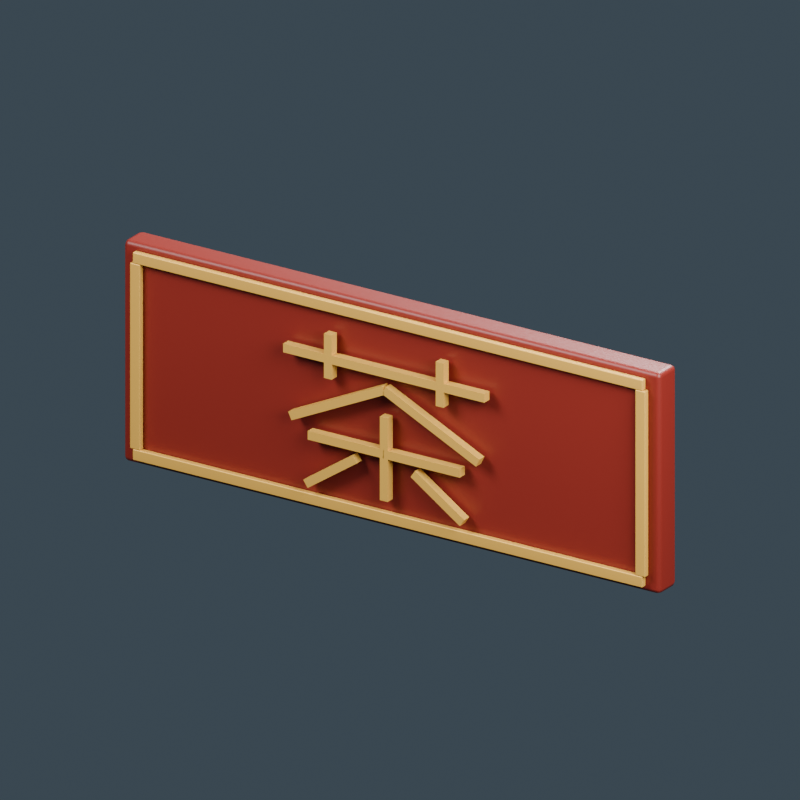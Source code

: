# Source: traditional-chinese-shop-sign.blend  (saved by Blender 4.0.36; exported with 4.5.12 LTS)
import bpy
from mathutils import Matrix  # noqa: F401  (used for matrix-valued properties, if any)

bpy.ops.wm.read_factory_settings(use_empty=True)
scene = bpy.context.scene
scene.name = 'Scene'

# ---- materials (node trees are filled in below, after node groups)
mat_lacquered_red_wood = bpy.data.materials.new('Lacquered red wood')
mat_lacquered_red_wood.diffuse_color = (0.1706, 0.01341, 0.00854, 1.0)
mat_gold_painted_characters = bpy.data.materials.new('Gold painted characters')
mat_gold_painted_characters.diffuse_color = (0.6739, 0.3801, 0.06372, 1.0)

# ---- material node trees
mat_lacquered_red_wood.use_nodes = True; mat_lacquered_red_wood.node_tree.nodes.clear()
_N = mat_lacquered_red_wood.node_tree.nodes; _L = mat_lacquered_red_wood.node_tree.links
n0 = _N.new('ShaderNodeBsdfPrincipled'); n0.name = 'Principled BSDF'; n0.location = (10, 300)
n0.inputs[0].default_value = (0.1706, 0.01341, 0.00854, 1.0)
n0.inputs[2].default_value = 0.45
n0.inputs[3].default_value = 1.45
n1 = _N.new('ShaderNodeOutputMaterial'); n1.name = 'Material Output'; n1.location = (300, 300)
_L.new(n0.outputs[0], n1.inputs[0])
n1.is_active_output = True
mat_gold_painted_characters.use_nodes = True; mat_gold_painted_characters.node_tree.nodes.clear()
_N = mat_gold_painted_characters.node_tree.nodes; _L = mat_gold_painted_characters.node_tree.links
n0 = _N.new('ShaderNodeBsdfPrincipled'); n0.name = 'Principled BSDF'; n0.location = (10, 300)
n0.inputs[0].default_value = (0.6739, 0.3801, 0.06372, 1.0)
n0.inputs[1].default_value = 0.25
n0.inputs[2].default_value = 0.45
n0.inputs[3].default_value = 1.45
n1 = _N.new('ShaderNodeOutputMaterial'); n1.name = 'Material Output'; n1.location = (300, 300)
_L.new(n0.outputs[0], n1.inputs[0])
n1.is_active_output = True

# ---- world
world_slate_studio = bpy.data.worlds.new('Slate studio'); scene.world = world_slate_studio
world_slate_studio.use_nodes = True; world_slate_studio.node_tree.nodes.clear()
_N = world_slate_studio.node_tree.nodes; _L = world_slate_studio.node_tree.links
n0 = _N.new('ShaderNodeBackground'); n0.name = 'Background'; n0.location = (10, 300)
n0.inputs[0].default_value = (0.1, 0.14, 0.18, 1.0)
n0.inputs[1].default_value = 0.5
n1 = _N.new('ShaderNodeOutputWorld'); n1.name = 'World Output'; n1.location = (300, 300)
_L.new(n0.outputs[0], n1.inputs[0])
n1.is_active_output = True
world_slate_studio.use_sun_shadow = False
world_slate_studio.sun_shadow_jitter_overblur = 0.0

# ---- cameras
cam_camera = bpy.data.cameras.new('Camera')
cam_camera.type = 'ORTHO'
cam_camera.ortho_scale = 3.0

# ---- lights
light_area = bpy.data.lights.new('Area', 'AREA')
light_area.transmission_factor = 0.0
light_area.energy = 731.2
light_area.shadow_maximum_resolution = 0.006
light_area.use_absolute_resolution = True
light_area.size = 3.0
light_area.size_y = 1.0
light_area_001 = bpy.data.lights.new('Area.001', 'AREA')
light_area_001.transmission_factor = 0.0
light_area_001.energy = 506.2
light_area_001.shadow_maximum_resolution = 0.006
light_area_001.use_absolute_resolution = True
light_area_001.size = 3.0
light_area_001.size_y = 1.0
light_area_002 = bpy.data.lights.new('Area.002', 'AREA')
light_area_002.transmission_factor = 0.0
light_area_002.energy = 843.8
light_area_002.shadow_maximum_resolution = 0.006
light_area_002.use_absolute_resolution = True
light_area_002.size = 3.0
light_area_002.size_y = 1.0

# ---- meshes
me_cube = bpy.data.meshes.new('Cube')
me_cube.from_pydata([(-1.2, -0.06, -0.45), (-1.2, -0.06, 0.45), (-1.2, 0.06, -0.45), (-1.2, 0.06, 0.45), (1.2, -0.06, -0.45), (1.2, -0.06, 0.45), (1.2, 0.06, -0.45), (1.2, 0.06, 0.45)], [], [(0, 1, 3, 2), (2, 3, 7, 6), (6, 7, 5, 4), (4, 5, 1, 0), (2, 6, 4, 0), (7, 3, 1, 5)])
_uv = me_cube.uv_layers.new(name='UVMap')
_uv.uv.foreach_set('vector', [0.375, 0.0, 0.625, 0.0, 0.625, 0.25, 0.375, 0.25, 0.375, 0.25, 0.625, 0.25, 0.625, 0.5, 0.375, 0.5, 0.375, 0.5, 0.625, 0.5, 0.625, 0.75, 0.375, 0.75, 0.375, 0.75, 0.625, 0.75, 0.625, 1.0, 0.375, 1.0, 0.125, 0.5, 0.375, 0.5, 0.375, 0.75, 0.125, 0.75, 0.625, 0.5, 0.875, 0.5, 0.875, 0.75, 0.625, 0.75])
me_cube.materials.append(mat_lacquered_red_wood)
me_cube.update()
me_cube_001 = bpy.data.meshes.new('Cube.001')
me_cube_001.from_pydata([(-1.14, -0.0125, -0.0225), (-1.14, -0.0125, 0.0225), (-1.14, 0.0125, -0.0225), (-1.14, 0.0125, 0.0225), (1.14, -0.0125, -0.0225), (1.14, -0.0125, 0.0225), (1.14, 0.0125, -0.0225), (1.14, 0.0125, 0.0225)], [], [(0, 1, 3, 2), (2, 3, 7, 6), (6, 7, 5, 4), (4, 5, 1, 0), (2, 6, 4, 0), (7, 3, 1, 5)])
_uv = me_cube_001.uv_layers.new(name='UVMap')
_uv.uv.foreach_set('vector', [0.375, 0.0, 0.625, 0.0, 0.625, 0.25, 0.375, 0.25, 0.375, 0.25, 0.625, 0.25, 0.625, 0.5, 0.375, 0.5, 0.375, 0.5, 0.625, 0.5, 0.625, 0.75, 0.375, 0.75, 0.375, 0.75, 0.625, 0.75, 0.625, 1.0, 0.375, 1.0, 0.125, 0.5, 0.375, 0.5, 0.375, 0.75, 0.125, 0.75, 0.625, 0.5, 0.875, 0.5, 0.875, 0.75, 0.625, 0.75])
me_cube_001.materials.append(mat_gold_painted_characters)
me_cube_001.update()
me_cube_002 = bpy.data.meshes.new('Cube.002')
me_cube_002.from_pydata([(-1.14, -0.0125, -0.0225), (-1.14, -0.0125, 0.0225), (-1.14, 0.0125, -0.0225), (-1.14, 0.0125, 0.0225), (1.14, -0.0125, -0.0225), (1.14, -0.0125, 0.0225), (1.14, 0.0125, -0.0225), (1.14, 0.0125, 0.0225)], [], [(0, 1, 3, 2), (2, 3, 7, 6), (6, 7, 5, 4), (4, 5, 1, 0), (2, 6, 4, 0), (7, 3, 1, 5)])
_uv = me_cube_002.uv_layers.new(name='UVMap')
_uv.uv.foreach_set('vector', [0.375, 0.0, 0.625, 0.0, 0.625, 0.25, 0.375, 0.25, 0.375, 0.25, 0.625, 0.25, 0.625, 0.5, 0.375, 0.5, 0.375, 0.5, 0.625, 0.5, 0.625, 0.75, 0.375, 0.75, 0.375, 0.75, 0.625, 0.75, 0.625, 1.0, 0.375, 1.0, 0.125, 0.5, 0.375, 0.5, 0.375, 0.75, 0.125, 0.75, 0.625, 0.5, 0.875, 0.5, 0.875, 0.75, 0.625, 0.75])
me_cube_002.materials.append(mat_gold_painted_characters)
me_cube_002.update()
me_cube_003 = bpy.data.meshes.new('Cube.003')
me_cube_003.from_pydata([(-0.0225, -0.0125, -0.3775), (-0.0225, -0.0125, 0.3775), (-0.0225, 0.0125, -0.3775), (-0.0225, 0.0125, 0.3775), (0.0225, -0.0125, -0.3775), (0.0225, -0.0125, 0.3775), (0.0225, 0.0125, -0.3775), (0.0225, 0.0125, 0.3775)], [], [(0, 1, 3, 2), (2, 3, 7, 6), (6, 7, 5, 4), (4, 5, 1, 0), (2, 6, 4, 0), (7, 3, 1, 5)])
_uv = me_cube_003.uv_layers.new(name='UVMap')
_uv.uv.foreach_set('vector', [0.375, 0.0, 0.625, 0.0, 0.625, 0.25, 0.375, 0.25, 0.375, 0.25, 0.625, 0.25, 0.625, 0.5, 0.375, 0.5, 0.375, 0.5, 0.625, 0.5, 0.625, 0.75, 0.375, 0.75, 0.375, 0.75, 0.625, 0.75, 0.625, 1.0, 0.375, 1.0, 0.125, 0.5, 0.375, 0.5, 0.375, 0.75, 0.125, 0.75, 0.625, 0.5, 0.875, 0.5, 0.875, 0.75, 0.625, 0.75])
me_cube_003.materials.append(mat_gold_painted_characters)
me_cube_003.update()
me_cube_004 = bpy.data.meshes.new('Cube.004')
me_cube_004.from_pydata([(-0.0225, -0.0125, -0.3775), (-0.0225, -0.0125, 0.3775), (-0.0225, 0.0125, -0.3775), (-0.0225, 0.0125, 0.3775), (0.0225, -0.0125, -0.3775), (0.0225, -0.0125, 0.3775), (0.0225, 0.0125, -0.3775), (0.0225, 0.0125, 0.3775)], [], [(0, 1, 3, 2), (2, 3, 7, 6), (6, 7, 5, 4), (4, 5, 1, 0), (2, 6, 4, 0), (7, 3, 1, 5)])
_uv = me_cube_004.uv_layers.new(name='UVMap')
_uv.uv.foreach_set('vector', [0.375, 0.0, 0.625, 0.0, 0.625, 0.25, 0.375, 0.25, 0.375, 0.25, 0.625, 0.25, 0.625, 0.5, 0.375, 0.5, 0.375, 0.5, 0.625, 0.5, 0.625, 0.75, 0.375, 0.75, 0.375, 0.75, 0.625, 0.75, 0.625, 1.0, 0.375, 1.0, 0.125, 0.5, 0.375, 0.5, 0.375, 0.75, 0.125, 0.75, 0.625, 0.5, 0.875, 0.5, 0.875, 0.75, 0.625, 0.75])
me_cube_004.materials.append(mat_gold_painted_characters)
me_cube_004.update()
me_cube_005 = bpy.data.meshes.new('Cube.005')
me_cube_005.from_pydata([(-0.0175, -0.0175, -0.45), (-0.0175, -0.0175, 0.45), (-0.0175, 0.0175, -0.45), (-0.0175, 0.0175, 0.45), (0.0175, -0.0175, -0.45), (0.0175, -0.0175, 0.45), (0.0175, 0.0175, -0.45), (0.0175, 0.0175, 0.45)], [], [(0, 1, 3, 2), (2, 3, 7, 6), (6, 7, 5, 4), (4, 5, 1, 0), (2, 6, 4, 0), (7, 3, 1, 5)])
_uv = me_cube_005.uv_layers.new(name='UVMap')
_uv.uv.foreach_set('vector', [0.375, 0.0, 0.625, 0.0, 0.625, 0.25, 0.375, 0.25, 0.375, 0.25, 0.625, 0.25, 0.625, 0.5, 0.375, 0.5, 0.375, 0.5, 0.625, 0.5, 0.625, 0.75, 0.375, 0.75, 0.375, 0.75, 0.625, 0.75, 0.625, 1.0, 0.375, 1.0, 0.125, 0.5, 0.375, 0.5, 0.375, 0.75, 0.125, 0.75, 0.625, 0.5, 0.875, 0.5, 0.875, 0.75, 0.625, 0.75])
me_cube_005.materials.append(mat_gold_painted_characters)
me_cube_005.update()
me_cube_006 = bpy.data.meshes.new('Cube.006')
me_cube_006.from_pydata([(-0.0175, -0.0175, -0.09), (-0.0175, -0.0175, 0.09), (-0.0175, 0.0175, -0.09), (-0.0175, 0.0175, 0.09), (0.0175, -0.0175, -0.09), (0.0175, -0.0175, 0.09), (0.0175, 0.0175, -0.09), (0.0175, 0.0175, 0.09)], [], [(0, 1, 3, 2), (2, 3, 7, 6), (6, 7, 5, 4), (4, 5, 1, 0), (2, 6, 4, 0), (7, 3, 1, 5)])
_uv = me_cube_006.uv_layers.new(name='UVMap')
_uv.uv.foreach_set('vector', [0.375, 0.0, 0.625, 0.0, 0.625, 0.25, 0.375, 0.25, 0.375, 0.25, 0.625, 0.25, 0.625, 0.5, 0.375, 0.5, 0.375, 0.5, 0.625, 0.5, 0.625, 0.75, 0.375, 0.75, 0.375, 0.75, 0.625, 0.75, 0.625, 1.0, 0.375, 1.0, 0.125, 0.5, 0.375, 0.5, 0.375, 0.75, 0.125, 0.75, 0.625, 0.5, 0.875, 0.5, 0.875, 0.75, 0.625, 0.75])
me_cube_006.materials.append(mat_gold_painted_characters)
me_cube_006.update()
me_cube_007 = bpy.data.meshes.new('Cube.007')
me_cube_007.from_pydata([(-0.0175, -0.0175, -0.09), (-0.0175, -0.0175, 0.09), (-0.0175, 0.0175, -0.09), (-0.0175, 0.0175, 0.09), (0.0175, -0.0175, -0.09), (0.0175, -0.0175, 0.09), (0.0175, 0.0175, -0.09), (0.0175, 0.0175, 0.09)], [], [(0, 1, 3, 2), (2, 3, 7, 6), (6, 7, 5, 4), (4, 5, 1, 0), (2, 6, 4, 0), (7, 3, 1, 5)])
_uv = me_cube_007.uv_layers.new(name='UVMap')
_uv.uv.foreach_set('vector', [0.375, 0.0, 0.625, 0.0, 0.625, 0.25, 0.375, 0.25, 0.375, 0.25, 0.625, 0.25, 0.625, 0.5, 0.375, 0.5, 0.375, 0.5, 0.625, 0.5, 0.625, 0.75, 0.375, 0.75, 0.375, 0.75, 0.625, 0.75, 0.625, 1.0, 0.375, 1.0, 0.125, 0.5, 0.375, 0.5, 0.375, 0.75, 0.125, 0.75, 0.625, 0.5, 0.875, 0.5, 0.875, 0.75, 0.625, 0.75])
me_cube_007.materials.append(mat_gold_painted_characters)
me_cube_007.update()
me_cube_008 = bpy.data.meshes.new('Cube.008')
me_cube_008.from_pydata([(-0.0175, -0.0175, -0.2326), (-0.0175, -0.0175, 0.2326), (-0.0175, 0.0175, -0.2326), (-0.0175, 0.0175, 0.2326), (0.0175, -0.0175, -0.2326), (0.0175, -0.0175, 0.2326), (0.0175, 0.0175, -0.2326), (0.0175, 0.0175, 0.2326)], [], [(0, 1, 3, 2), (2, 3, 7, 6), (6, 7, 5, 4), (4, 5, 1, 0), (2, 6, 4, 0), (7, 3, 1, 5)])
_uv = me_cube_008.uv_layers.new(name='UVMap')
_uv.uv.foreach_set('vector', [0.375, 0.0, 0.625, 0.0, 0.625, 0.25, 0.375, 0.25, 0.375, 0.25, 0.625, 0.25, 0.625, 0.5, 0.375, 0.5, 0.375, 0.5, 0.625, 0.5, 0.625, 0.75, 0.375, 0.75, 0.375, 0.75, 0.625, 0.75, 0.625, 1.0, 0.375, 1.0, 0.125, 0.5, 0.375, 0.5, 0.375, 0.75, 0.125, 0.75, 0.625, 0.5, 0.875, 0.5, 0.875, 0.75, 0.625, 0.75])
me_cube_008.materials.append(mat_gold_painted_characters)
me_cube_008.update()
me_cube_009 = bpy.data.meshes.new('Cube.009')
me_cube_009.from_pydata([(-0.0175, -0.0175, -0.2326), (-0.0175, -0.0175, 0.2326), (-0.0175, 0.0175, -0.2326), (-0.0175, 0.0175, 0.2326), (0.0175, -0.0175, -0.2326), (0.0175, -0.0175, 0.2326), (0.0175, 0.0175, -0.2326), (0.0175, 0.0175, 0.2326)], [], [(0, 1, 3, 2), (2, 3, 7, 6), (6, 7, 5, 4), (4, 5, 1, 0), (2, 6, 4, 0), (7, 3, 1, 5)])
_uv = me_cube_009.uv_layers.new(name='UVMap')
_uv.uv.foreach_set('vector', [0.375, 0.0, 0.625, 0.0, 0.625, 0.25, 0.375, 0.25, 0.375, 0.25, 0.625, 0.25, 0.625, 0.5, 0.375, 0.5, 0.375, 0.5, 0.625, 0.5, 0.625, 0.75, 0.375, 0.75, 0.375, 0.75, 0.625, 0.75, 0.625, 1.0, 0.375, 1.0, 0.125, 0.5, 0.375, 0.5, 0.375, 0.75, 0.125, 0.75, 0.625, 0.5, 0.875, 0.5, 0.875, 0.75, 0.625, 0.75])
me_cube_009.materials.append(mat_gold_painted_characters)
me_cube_009.update()
me_cube_010 = bpy.data.meshes.new('Cube.010')
me_cube_010.from_pydata([(-0.0175, -0.0175, -0.34), (-0.0175, -0.0175, 0.34), (-0.0175, 0.0175, -0.34), (-0.0175, 0.0175, 0.34), (0.0175, -0.0175, -0.34), (0.0175, -0.0175, 0.34), (0.0175, 0.0175, -0.34), (0.0175, 0.0175, 0.34)], [], [(0, 1, 3, 2), (2, 3, 7, 6), (6, 7, 5, 4), (4, 5, 1, 0), (2, 6, 4, 0), (7, 3, 1, 5)])
_uv = me_cube_010.uv_layers.new(name='UVMap')
_uv.uv.foreach_set('vector', [0.375, 0.0, 0.625, 0.0, 0.625, 0.25, 0.375, 0.25, 0.375, 0.25, 0.625, 0.25, 0.625, 0.5, 0.375, 0.5, 0.375, 0.5, 0.625, 0.5, 0.625, 0.75, 0.375, 0.75, 0.375, 0.75, 0.625, 0.75, 0.625, 1.0, 0.375, 1.0, 0.125, 0.5, 0.375, 0.5, 0.375, 0.75, 0.125, 0.75, 0.625, 0.5, 0.875, 0.5, 0.875, 0.75, 0.625, 0.75])
me_cube_010.materials.append(mat_gold_painted_characters)
me_cube_010.update()
me_cube_011 = bpy.data.meshes.new('Cube.011')
me_cube_011.from_pydata([(-0.0175, -0.0175, -0.17), (-0.0175, -0.0175, 0.17), (-0.0175, 0.0175, -0.17), (-0.0175, 0.0175, 0.17), (0.0175, -0.0175, -0.17), (0.0175, -0.0175, 0.17), (0.0175, 0.0175, -0.17), (0.0175, 0.0175, 0.17)], [], [(0, 1, 3, 2), (2, 3, 7, 6), (6, 7, 5, 4), (4, 5, 1, 0), (2, 6, 4, 0), (7, 3, 1, 5)])
_uv = me_cube_011.uv_layers.new(name='UVMap')
_uv.uv.foreach_set('vector', [0.375, 0.0, 0.625, 0.0, 0.625, 0.25, 0.375, 0.25, 0.375, 0.25, 0.625, 0.25, 0.625, 0.5, 0.375, 0.5, 0.375, 0.5, 0.625, 0.5, 0.625, 0.75, 0.375, 0.75, 0.375, 0.75, 0.625, 0.75, 0.625, 1.0, 0.375, 1.0, 0.125, 0.5, 0.375, 0.5, 0.375, 0.75, 0.125, 0.75, 0.625, 0.5, 0.875, 0.5, 0.875, 0.75, 0.625, 0.75])
me_cube_011.materials.append(mat_gold_painted_characters)
me_cube_011.update()
me_cube_012 = bpy.data.meshes.new('Cube.012')
me_cube_012.from_pydata([(-0.0175, -0.0175, -0.1331), (-0.0175, -0.0175, 0.1331), (-0.0175, 0.0175, -0.1331), (-0.0175, 0.0175, 0.1331), (0.0175, -0.0175, -0.1331), (0.0175, -0.0175, 0.1331), (0.0175, 0.0175, -0.1331), (0.0175, 0.0175, 0.1331)], [], [(0, 1, 3, 2), (2, 3, 7, 6), (6, 7, 5, 4), (4, 5, 1, 0), (2, 6, 4, 0), (7, 3, 1, 5)])
_uv = me_cube_012.uv_layers.new(name='UVMap')
_uv.uv.foreach_set('vector', [0.375, 0.0, 0.625, 0.0, 0.625, 0.25, 0.375, 0.25, 0.375, 0.25, 0.625, 0.25, 0.625, 0.5, 0.375, 0.5, 0.375, 0.5, 0.625, 0.5, 0.625, 0.75, 0.375, 0.75, 0.375, 0.75, 0.625, 0.75, 0.625, 1.0, 0.375, 1.0, 0.125, 0.5, 0.375, 0.5, 0.375, 0.75, 0.125, 0.75, 0.625, 0.5, 0.875, 0.5, 0.875, 0.75, 0.625, 0.75])
me_cube_012.materials.append(mat_gold_painted_characters)
me_cube_012.update()
me_cube_013 = bpy.data.meshes.new('Cube.013')
me_cube_013.from_pydata([(-0.0175, -0.0175, -0.1331), (-0.0175, -0.0175, 0.1331), (-0.0175, 0.0175, -0.1331), (-0.0175, 0.0175, 0.1331), (0.0175, -0.0175, -0.1331), (0.0175, -0.0175, 0.1331), (0.0175, 0.0175, -0.1331), (0.0175, 0.0175, 0.1331)], [], [(0, 1, 3, 2), (2, 3, 7, 6), (6, 7, 5, 4), (4, 5, 1, 0), (2, 6, 4, 0), (7, 3, 1, 5)])
_uv = me_cube_013.uv_layers.new(name='UVMap')
_uv.uv.foreach_set('vector', [0.375, 0.0, 0.625, 0.0, 0.625, 0.25, 0.375, 0.25, 0.375, 0.25, 0.625, 0.25, 0.625, 0.5, 0.375, 0.5, 0.375, 0.5, 0.625, 0.5, 0.625, 0.75, 0.375, 0.75, 0.375, 0.75, 0.625, 0.75, 0.625, 1.0, 0.375, 1.0, 0.125, 0.5, 0.375, 0.5, 0.375, 0.75, 0.125, 0.75, 0.625, 0.5, 0.875, 0.5, 0.875, 0.75, 0.625, 0.75])
me_cube_013.materials.append(mat_gold_painted_characters)
me_cube_013.update()

# ---- objects
ob_asset_traditionalchineseshopsign = bpy.data.objects.new('ASSET_TraditionalChineseShopSign', None)
ob_sign_board = bpy.data.objects.new('SIGN_Board', me_cube)
ob_sign_border = bpy.data.objects.new('SIGN_Border', me_cube_001)
ob_sign_border_001 = bpy.data.objects.new('SIGN_Border.001', me_cube_002)
ob_sign_border_002 = bpy.data.objects.new('SIGN_Border.002', me_cube_003)
ob_sign_border_003 = bpy.data.objects.new('SIGN_Border.003', me_cube_004)
ob_glyph_tea = bpy.data.objects.new('GLYPH_Tea', me_cube_005)
ob_glyph_tea_001 = bpy.data.objects.new('GLYPH_Tea.001', me_cube_006)
ob_glyph_tea_002 = bpy.data.objects.new('GLYPH_Tea.002', me_cube_007)
ob_glyph_tea_003 = bpy.data.objects.new('GLYPH_Tea.003', me_cube_008)
ob_glyph_tea_004 = bpy.data.objects.new('GLYPH_Tea.004', me_cube_009)
ob_glyph_tea_005 = bpy.data.objects.new('GLYPH_Tea.005', me_cube_010)
ob_glyph_tea_006 = bpy.data.objects.new('GLYPH_Tea.006', me_cube_011)
ob_glyph_tea_007 = bpy.data.objects.new('GLYPH_Tea.007', me_cube_012)
ob_glyph_tea_008 = bpy.data.objects.new('GLYPH_Tea.008', me_cube_013)
ob_studio_key = bpy.data.objects.new('STUDIO_Key', light_area)
ob_studio_fill = bpy.data.objects.new('STUDIO_Fill', light_area_001)
ob_studio_rim = bpy.data.objects.new('STUDIO_Rim', light_area_002)
ob_studio_camera = bpy.data.objects.new('STUDIO_Camera', cam_camera)

# ---- transforms, parenting, visibility, modifiers, constraints
ob_asset_traditionalchineseshopsign.location = (0.0, 0.0, 0.0)
ob_sign_board.parent = ob_asset_traditionalchineseshopsign
ob_sign_board.location = (0.0, 0.0, 0.45)
_m = ob_sign_board.modifiers.new('Manufactured edge', 'BEVEL')
_m.width = 0.02
_m.width_pct = 0.02
_m.segments = 2
_m = ob_sign_board.modifiers.new('Corner normals', 'WEIGHTED_NORMAL')
ob_sign_border.parent = ob_asset_traditionalchineseshopsign
ob_sign_border.location = (0.0, -0.075, 0.05)
_m = ob_sign_border.modifiers.new('Manufactured edge', 'BEVEL')
_m.width = 0.004
_m.width_pct = 0.004
_m.segments = 2
_m = ob_sign_border.modifiers.new('Corner normals', 'WEIGHTED_NORMAL')
ob_sign_border_001.parent = ob_asset_traditionalchineseshopsign
ob_sign_border_001.location = (0.0, -0.075, 0.85)
_m = ob_sign_border_001.modifiers.new('Manufactured edge', 'BEVEL')
_m.width = 0.004
_m.width_pct = 0.004
_m.segments = 2
_m = ob_sign_border_001.modifiers.new('Corner normals', 'WEIGHTED_NORMAL')
ob_sign_border_002.parent = ob_asset_traditionalchineseshopsign
ob_sign_border_002.location = (-1.13, -0.075, 0.45)
_m = ob_sign_border_002.modifiers.new('Manufactured edge', 'BEVEL')
_m.width = 0.004
_m.width_pct = 0.004
_m.segments = 2
_m = ob_sign_border_002.modifiers.new('Corner normals', 'WEIGHTED_NORMAL')
ob_sign_border_003.parent = ob_asset_traditionalchineseshopsign
ob_sign_border_003.location = (1.13, -0.075, 0.45)
_m = ob_sign_border_003.modifiers.new('Manufactured edge', 'BEVEL')
_m.width = 0.004
_m.width_pct = 0.004
_m.segments = 2
_m = ob_sign_border_003.modifiers.new('Corner normals', 'WEIGHTED_NORMAL')
ob_glyph_tea.parent = ob_asset_traditionalchineseshopsign
ob_glyph_tea.location = (0.0, -0.095, 0.65)
ob_glyph_tea.rotation_euler = (1.571, -0.0, 1.571)
ob_glyph_tea_001.parent = ob_asset_traditionalchineseshopsign
ob_glyph_tea_001.location = (-0.25, -0.095, 0.66)
ob_glyph_tea_001.rotation_euler = (8.742e-08, 3.142, -8.742e-08)
ob_glyph_tea_002.parent = ob_asset_traditionalchineseshopsign
ob_glyph_tea_002.location = (0.25, -0.095, 0.66)
ob_glyph_tea_002.rotation_euler = (8.742e-08, 3.142, -8.742e-08)
ob_glyph_tea_003.parent = ob_asset_traditionalchineseshopsign
ob_glyph_tea_003.location = (-0.21, -0.095, 0.48)
ob_glyph_tea_003.rotation_euler = (2.015, 7.128e-08, -1.571)
ob_glyph_tea_004.parent = ob_asset_traditionalchineseshopsign
ob_glyph_tea_004.location = (0.21, -0.095, 0.48)
ob_glyph_tea_004.rotation_euler = (2.015, -7.128e-08, 1.571)
ob_glyph_tea_005.parent = ob_asset_traditionalchineseshopsign
ob_glyph_tea_005.location = (0.0, -0.095, 0.32)
ob_glyph_tea_005.rotation_euler = (1.571, -0.0, 1.571)
ob_glyph_tea_006.parent = ob_asset_traditionalchineseshopsign
ob_glyph_tea_006.location = (0.0, -0.095, 0.3)
ob_glyph_tea_006.rotation_euler = (8.742e-08, 3.142, -8.742e-08)
ob_glyph_tea_007.parent = ob_asset_traditionalchineseshopsign
ob_glyph_tea_007.location = (-0.24, -0.095, 0.195)
ob_glyph_tea_007.rotation_euler = (2.169, -1.118e-07, -1.571)
ob_glyph_tea_008.parent = ob_asset_traditionalchineseshopsign
ob_glyph_tea_008.location = (0.24, -0.095, 0.195)
ob_glyph_tea_008.rotation_euler = (2.169, 1.118e-07, 1.571)
ob_studio_key.location = (-3.0, -4.5, 5.25)
ob_studio_key.rotation_euler = (0.8501, -3.342e-08, -0.588)
ob_studio_fill.location = (3.75, -1.5, 3.0)
ob_studio_fill.rotation_euler = (1.017, -4.736e-08, 1.19)
ob_studio_rim.location = (0.0, 3.75, 4.5)
ob_studio_rim.rotation_euler = (0.7532, 5.979e-08, 3.142)
ob_studio_camera.location = (3.9, -6.0, 3.5)
ob_studio_camera.rotation_euler = (1.174, 2.385e-08, 0.5764)

# ---- collection membership
scene.collection.objects.link(ob_asset_traditionalchineseshopsign)
scene.collection.objects.link(ob_sign_board)
scene.collection.objects.link(ob_sign_border)
scene.collection.objects.link(ob_sign_border_001)
scene.collection.objects.link(ob_sign_border_002)
scene.collection.objects.link(ob_sign_border_003)
scene.collection.objects.link(ob_glyph_tea)
scene.collection.objects.link(ob_glyph_tea_001)
scene.collection.objects.link(ob_glyph_tea_002)
scene.collection.objects.link(ob_glyph_tea_003)
scene.collection.objects.link(ob_glyph_tea_004)
scene.collection.objects.link(ob_glyph_tea_005)
scene.collection.objects.link(ob_glyph_tea_006)
scene.collection.objects.link(ob_glyph_tea_007)
scene.collection.objects.link(ob_glyph_tea_008)
scene.collection.objects.link(ob_studio_key)
scene.collection.objects.link(ob_studio_fill)
scene.collection.objects.link(ob_studio_rim)
scene.collection.objects.link(ob_studio_camera)

# ---- scene / render settings (as saved in the file)
scene.camera = ob_studio_camera
scene.frame_start = 1; scene.frame_end = 250; scene.frame_set(1)
scene.render.engine = 'CYCLES'
scene.render.resolution_x = 640
scene.render.resolution_y = 640
scene.cycles.use_denoising = False
scene.cycles.samples = 32
scene.cycles.sampling_pattern = 'TABULATED_SOBOL'
bpy.context.view_layer.update()
